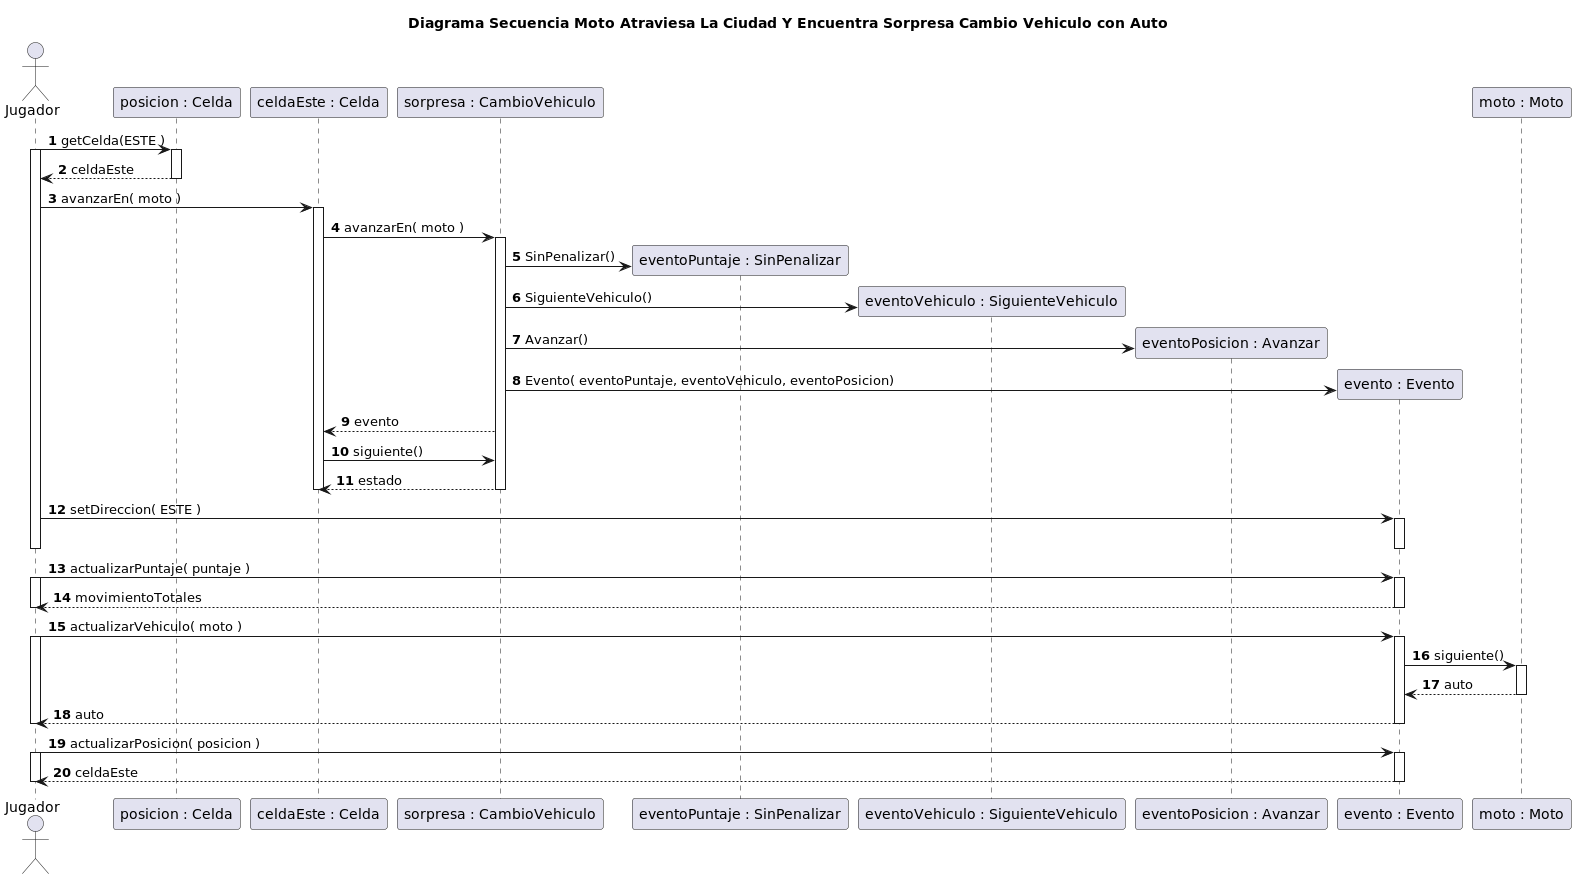

The diagram above was rendered by PlantUML. Its source (embedded in the PNG):
@startuml
title Diagrama Secuencia Moto Atraviesa La Ciudad Y Encuentra Sorpresa Cambio Vehiculo con Auto

autonumber

actor Jugador

Jugador -> "posicion : Celda"++: getCelda(ESTE )

activate Jugador
"posicion : Celda" --> Jugador: celdaEste
deactivate "posicion : Celda"
Jugador -> "celdaEste : Celda"++: avanzarEn( moto )


"celdaEste : Celda" -> "sorpresa : CambioVehiculo"++: avanzarEn( moto )

create "eventoPuntaje : SinPenalizar"
"sorpresa : CambioVehiculo"-> "eventoPuntaje : SinPenalizar": SinPenalizar()

create "eventoVehiculo : SiguienteVehiculo"
"sorpresa : CambioVehiculo" -> "eventoVehiculo : SiguienteVehiculo": SiguienteVehiculo()

create "eventoPosicion : Avanzar"
"sorpresa : CambioVehiculo"  -> "eventoPosicion : Avanzar": Avanzar()

create "evento : Evento"
"sorpresa : CambioVehiculo"  -> "evento : Evento": Evento( eventoPuntaje, eventoVehiculo, eventoPosicion)

"sorpresa : CambioVehiculo" --> "celdaEste : Celda": evento
"celdaEste : Celda" -> "sorpresa : CambioVehiculo": siguiente()
"sorpresa : CambioVehiculo" --> "celdaEste : Celda"--: estado
deactivate "celdaEste : Celda"

Jugador -> "evento : Evento"++: setDireccion( ESTE )
deactivate "evento : Evento"

deactivate Jugador


Jugador -> "evento : Evento"++: actualizarPuntaje( puntaje )
activate Jugador
Jugador <-- "evento : Evento"--: movimientoTotales
deactivate Jugador

Jugador -> "evento : Evento"++: actualizarVehiculo( moto )
activate Jugador
"evento : Evento" -> "moto : Moto"++: siguiente()
"moto : Moto" --> "evento : Evento"--: auto
Jugador <-- "evento : Evento"--: auto
deactivate Jugador


Jugador -> "evento : Evento"++: actualizarPosicion( posicion )
activate Jugador
Jugador <-- "evento : Evento"--: celdaEste
deactivate Jugador

@enduml